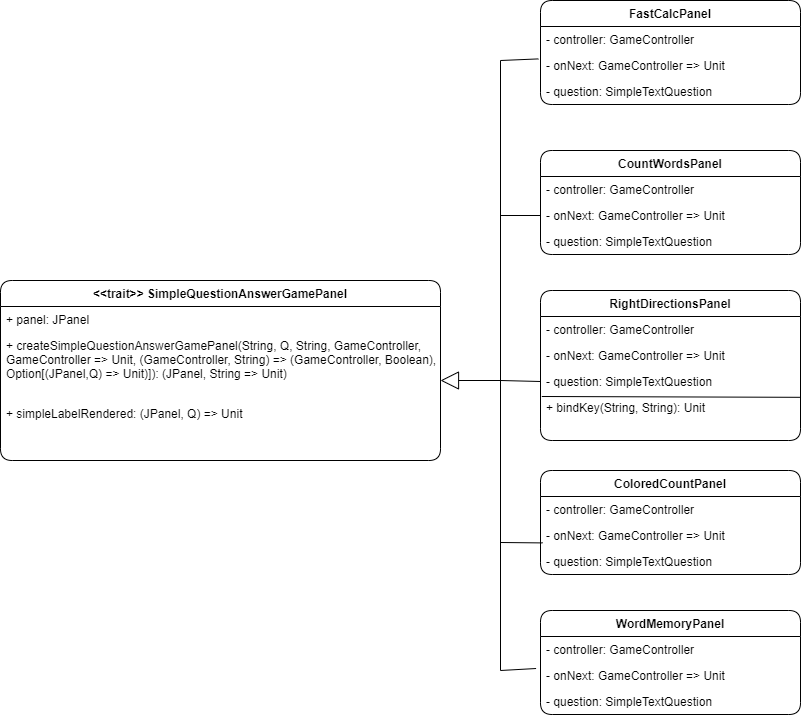

The diagram above was exported from draw.io. Its source (the exported page's mxGraphModel, read from the mxfile embedded in the PNG):
<mxGraphModel dx="1050" dy="621" grid="1" gridSize="10" guides="1" tooltips="1" connect="1" arrows="1" fold="1" page="1" pageScale="1" pageWidth="827" pageHeight="1169" math="0" shadow="0">
  <root>
    <mxCell id="WIyWlLk6GJQsqaUBKTNV-0" />
    <mxCell id="WIyWlLk6GJQsqaUBKTNV-1" parent="WIyWlLk6GJQsqaUBKTNV-0" />
    <mxCell id="kZ0YJ4qQBxBl_4KHooJZ-0" value="&lt;&lt;trait&gt;&gt; SimpleQuestionAnswerGamePanel" style="swimlane;fontStyle=1;align=center;verticalAlign=top;childLayout=stackLayout;horizontal=1;startSize=26;horizontalStack=0;resizeParent=1;resizeLast=0;collapsible=1;marginBottom=0;rounded=1;shadow=0;strokeWidth=1;" vertex="1" parent="WIyWlLk6GJQsqaUBKTNV-1">
      <mxGeometry x="20" y="340" width="440" height="180" as="geometry">
        <mxRectangle x="230" y="140" width="160" height="26" as="alternateBounds" />
      </mxGeometry>
    </mxCell>
    <mxCell id="kZ0YJ4qQBxBl_4KHooJZ-1" value="+ panel: JPanel " style="text;align=left;verticalAlign=top;spacingLeft=4;spacingRight=4;overflow=hidden;rotatable=0;points=[[0,0.5],[1,0.5]];portConstraint=eastwest;rounded=0;shadow=0;html=0;" vertex="1" parent="kZ0YJ4qQBxBl_4KHooJZ-0">
      <mxGeometry y="26" width="440" height="26" as="geometry" />
    </mxCell>
    <mxCell id="kZ0YJ4qQBxBl_4KHooJZ-2" value="+ createSimpleQuestionAnswerGamePanel(String, Q, String, GameController, &#10;GameController =&gt; Unit, (GameController, String) =&gt; (GameController, Boolean), &#10;Option[(JPanel,Q) =&gt; Unit)]): (JPanel, String =&gt; Unit)" style="text;align=left;verticalAlign=top;spacingLeft=4;spacingRight=4;overflow=hidden;rotatable=0;points=[[0,0.5],[1,0.5]];portConstraint=eastwest;rounded=0;shadow=0;html=0;" vertex="1" parent="kZ0YJ4qQBxBl_4KHooJZ-0">
      <mxGeometry y="52" width="440" height="68" as="geometry" />
    </mxCell>
    <mxCell id="kZ0YJ4qQBxBl_4KHooJZ-3" value="+ simpleLabelRendered: (JPanel, Q) =&gt; Unit" style="text;align=left;verticalAlign=top;spacingLeft=4;spacingRight=4;overflow=hidden;rotatable=0;points=[[0,0.5],[1,0.5]];portConstraint=eastwest;rounded=0;shadow=0;html=0;" vertex="1" parent="kZ0YJ4qQBxBl_4KHooJZ-0">
      <mxGeometry y="120" width="440" height="26" as="geometry" />
    </mxCell>
    <mxCell id="kZ0YJ4qQBxBl_4KHooJZ-4" value="FastCalcPanel" style="swimlane;fontStyle=1;align=center;verticalAlign=top;childLayout=stackLayout;horizontal=1;startSize=26;horizontalStack=0;resizeParent=1;resizeLast=0;collapsible=1;marginBottom=0;rounded=1;shadow=0;strokeWidth=1;" vertex="1" parent="WIyWlLk6GJQsqaUBKTNV-1">
      <mxGeometry x="560" y="60" width="260" height="104" as="geometry">
        <mxRectangle x="230" y="140" width="160" height="26" as="alternateBounds" />
      </mxGeometry>
    </mxCell>
    <mxCell id="kZ0YJ4qQBxBl_4KHooJZ-5" value="- controller: GameController" style="text;align=left;verticalAlign=top;spacingLeft=4;spacingRight=4;overflow=hidden;rotatable=0;points=[[0,0.5],[1,0.5]];portConstraint=eastwest;rounded=0;shadow=0;html=0;" vertex="1" parent="kZ0YJ4qQBxBl_4KHooJZ-4">
      <mxGeometry y="26" width="260" height="26" as="geometry" />
    </mxCell>
    <mxCell id="kZ0YJ4qQBxBl_4KHooJZ-6" value="- onNext: GameController =&gt; Unit" style="text;align=left;verticalAlign=top;spacingLeft=4;spacingRight=4;overflow=hidden;rotatable=0;points=[[0,0.5],[1,0.5]];portConstraint=eastwest;rounded=0;shadow=0;html=0;" vertex="1" parent="kZ0YJ4qQBxBl_4KHooJZ-4">
      <mxGeometry y="52" width="260" height="26" as="geometry" />
    </mxCell>
    <mxCell id="kZ0YJ4qQBxBl_4KHooJZ-7" value="- question: SimpleTextQuestion" style="text;align=left;verticalAlign=top;spacingLeft=4;spacingRight=4;overflow=hidden;rotatable=0;points=[[0,0.5],[1,0.5]];portConstraint=eastwest;rounded=0;shadow=0;html=0;" vertex="1" parent="kZ0YJ4qQBxBl_4KHooJZ-4">
      <mxGeometry y="78" width="260" height="26" as="geometry" />
    </mxCell>
    <mxCell id="kZ0YJ4qQBxBl_4KHooJZ-8" value="CountWordsPanel" style="swimlane;fontStyle=1;align=center;verticalAlign=top;childLayout=stackLayout;horizontal=1;startSize=26;horizontalStack=0;resizeParent=1;resizeLast=0;collapsible=1;marginBottom=0;rounded=1;shadow=0;strokeWidth=1;" vertex="1" parent="WIyWlLk6GJQsqaUBKTNV-1">
      <mxGeometry x="560" y="210" width="260" height="104" as="geometry">
        <mxRectangle x="230" y="140" width="160" height="26" as="alternateBounds" />
      </mxGeometry>
    </mxCell>
    <mxCell id="kZ0YJ4qQBxBl_4KHooJZ-9" value="- controller: GameController" style="text;align=left;verticalAlign=top;spacingLeft=4;spacingRight=4;overflow=hidden;rotatable=0;points=[[0,0.5],[1,0.5]];portConstraint=eastwest;rounded=0;shadow=0;html=0;" vertex="1" parent="kZ0YJ4qQBxBl_4KHooJZ-8">
      <mxGeometry y="26" width="260" height="26" as="geometry" />
    </mxCell>
    <mxCell id="kZ0YJ4qQBxBl_4KHooJZ-10" value="- onNext: GameController =&gt; Unit" style="text;align=left;verticalAlign=top;spacingLeft=4;spacingRight=4;overflow=hidden;rotatable=0;points=[[0,0.5],[1,0.5]];portConstraint=eastwest;rounded=0;shadow=0;html=0;" vertex="1" parent="kZ0YJ4qQBxBl_4KHooJZ-8">
      <mxGeometry y="52" width="260" height="26" as="geometry" />
    </mxCell>
    <mxCell id="kZ0YJ4qQBxBl_4KHooJZ-11" value="- question: SimpleTextQuestion" style="text;align=left;verticalAlign=top;spacingLeft=4;spacingRight=4;overflow=hidden;rotatable=0;points=[[0,0.5],[1,0.5]];portConstraint=eastwest;rounded=0;shadow=0;html=0;" vertex="1" parent="kZ0YJ4qQBxBl_4KHooJZ-8">
      <mxGeometry y="78" width="260" height="26" as="geometry" />
    </mxCell>
    <mxCell id="kZ0YJ4qQBxBl_4KHooJZ-12" value="RightDirectionsPanel" style="swimlane;fontStyle=1;align=center;verticalAlign=top;childLayout=stackLayout;horizontal=1;startSize=26;horizontalStack=0;resizeParent=1;resizeLast=0;collapsible=1;marginBottom=0;rounded=1;shadow=0;strokeWidth=1;" vertex="1" parent="WIyWlLk6GJQsqaUBKTNV-1">
      <mxGeometry x="560" y="350" width="260" height="150" as="geometry">
        <mxRectangle x="230" y="140" width="160" height="26" as="alternateBounds" />
      </mxGeometry>
    </mxCell>
    <mxCell id="kZ0YJ4qQBxBl_4KHooJZ-13" value="- controller: GameController" style="text;align=left;verticalAlign=top;spacingLeft=4;spacingRight=4;overflow=hidden;rotatable=0;points=[[0,0.5],[1,0.5]];portConstraint=eastwest;rounded=0;shadow=0;html=0;" vertex="1" parent="kZ0YJ4qQBxBl_4KHooJZ-12">
      <mxGeometry y="26" width="260" height="26" as="geometry" />
    </mxCell>
    <mxCell id="kZ0YJ4qQBxBl_4KHooJZ-14" value="- onNext: GameController =&gt; Unit" style="text;align=left;verticalAlign=top;spacingLeft=4;spacingRight=4;overflow=hidden;rotatable=0;points=[[0,0.5],[1,0.5]];portConstraint=eastwest;rounded=0;shadow=0;html=0;" vertex="1" parent="kZ0YJ4qQBxBl_4KHooJZ-12">
      <mxGeometry y="52" width="260" height="26" as="geometry" />
    </mxCell>
    <mxCell id="kZ0YJ4qQBxBl_4KHooJZ-15" value="- question: SimpleTextQuestion" style="text;align=left;verticalAlign=top;spacingLeft=4;spacingRight=4;overflow=hidden;rotatable=0;points=[[0,0.5],[1,0.5]];portConstraint=eastwest;rounded=0;shadow=0;html=0;" vertex="1" parent="kZ0YJ4qQBxBl_4KHooJZ-12">
      <mxGeometry y="78" width="260" height="26" as="geometry" />
    </mxCell>
    <mxCell id="kZ0YJ4qQBxBl_4KHooJZ-24" value="+ bindKey(String, String): Unit" style="text;align=left;verticalAlign=top;spacingLeft=4;spacingRight=4;overflow=hidden;rotatable=0;points=[[0,0.5],[1,0.5]];portConstraint=eastwest;rounded=0;shadow=0;html=0;" vertex="1" parent="kZ0YJ4qQBxBl_4KHooJZ-12">
      <mxGeometry y="104" width="260" height="26" as="geometry" />
    </mxCell>
    <mxCell id="kZ0YJ4qQBxBl_4KHooJZ-25" value="" style="endArrow=none;html=1;rounded=0;entryX=0.005;entryY=0.077;entryDx=0;entryDy=0;entryPerimeter=0;exitX=0.998;exitY=0.108;exitDx=0;exitDy=0;exitPerimeter=0;" edge="1" parent="kZ0YJ4qQBxBl_4KHooJZ-12" source="kZ0YJ4qQBxBl_4KHooJZ-24" target="kZ0YJ4qQBxBl_4KHooJZ-24">
      <mxGeometry width="50" height="50" relative="1" as="geometry">
        <mxPoint x="260" y="110" as="sourcePoint" />
        <mxPoint x="-170" y="30" as="targetPoint" />
      </mxGeometry>
    </mxCell>
    <mxCell id="kZ0YJ4qQBxBl_4KHooJZ-16" value="ColoredCountPanel" style="swimlane;fontStyle=1;align=center;verticalAlign=top;childLayout=stackLayout;horizontal=1;startSize=26;horizontalStack=0;resizeParent=1;resizeLast=0;collapsible=1;marginBottom=0;rounded=1;shadow=0;strokeWidth=1;" vertex="1" parent="WIyWlLk6GJQsqaUBKTNV-1">
      <mxGeometry x="560" y="530" width="260" height="104" as="geometry">
        <mxRectangle x="230" y="140" width="160" height="26" as="alternateBounds" />
      </mxGeometry>
    </mxCell>
    <mxCell id="kZ0YJ4qQBxBl_4KHooJZ-17" value="- controller: GameController" style="text;align=left;verticalAlign=top;spacingLeft=4;spacingRight=4;overflow=hidden;rotatable=0;points=[[0,0.5],[1,0.5]];portConstraint=eastwest;rounded=0;shadow=0;html=0;" vertex="1" parent="kZ0YJ4qQBxBl_4KHooJZ-16">
      <mxGeometry y="26" width="260" height="26" as="geometry" />
    </mxCell>
    <mxCell id="kZ0YJ4qQBxBl_4KHooJZ-18" value="- onNext: GameController =&gt; Unit" style="text;align=left;verticalAlign=top;spacingLeft=4;spacingRight=4;overflow=hidden;rotatable=0;points=[[0,0.5],[1,0.5]];portConstraint=eastwest;rounded=0;shadow=0;html=0;" vertex="1" parent="kZ0YJ4qQBxBl_4KHooJZ-16">
      <mxGeometry y="52" width="260" height="26" as="geometry" />
    </mxCell>
    <mxCell id="kZ0YJ4qQBxBl_4KHooJZ-19" value="- question: SimpleTextQuestion" style="text;align=left;verticalAlign=top;spacingLeft=4;spacingRight=4;overflow=hidden;rotatable=0;points=[[0,0.5],[1,0.5]];portConstraint=eastwest;rounded=0;shadow=0;html=0;" vertex="1" parent="kZ0YJ4qQBxBl_4KHooJZ-16">
      <mxGeometry y="78" width="260" height="26" as="geometry" />
    </mxCell>
    <mxCell id="kZ0YJ4qQBxBl_4KHooJZ-20" value="WordMemoryPanel" style="swimlane;fontStyle=1;align=center;verticalAlign=top;childLayout=stackLayout;horizontal=1;startSize=26;horizontalStack=0;resizeParent=1;resizeLast=0;collapsible=1;marginBottom=0;rounded=1;shadow=0;strokeWidth=1;" vertex="1" parent="WIyWlLk6GJQsqaUBKTNV-1">
      <mxGeometry x="560" y="670" width="260" height="104" as="geometry">
        <mxRectangle x="230" y="140" width="160" height="26" as="alternateBounds" />
      </mxGeometry>
    </mxCell>
    <mxCell id="kZ0YJ4qQBxBl_4KHooJZ-21" value="- controller: GameController" style="text;align=left;verticalAlign=top;spacingLeft=4;spacingRight=4;overflow=hidden;rotatable=0;points=[[0,0.5],[1,0.5]];portConstraint=eastwest;rounded=0;shadow=0;html=0;" vertex="1" parent="kZ0YJ4qQBxBl_4KHooJZ-20">
      <mxGeometry y="26" width="260" height="26" as="geometry" />
    </mxCell>
    <mxCell id="kZ0YJ4qQBxBl_4KHooJZ-22" value="- onNext: GameController =&gt; Unit" style="text;align=left;verticalAlign=top;spacingLeft=4;spacingRight=4;overflow=hidden;rotatable=0;points=[[0,0.5],[1,0.5]];portConstraint=eastwest;rounded=0;shadow=0;html=0;" vertex="1" parent="kZ0YJ4qQBxBl_4KHooJZ-20">
      <mxGeometry y="52" width="260" height="26" as="geometry" />
    </mxCell>
    <mxCell id="kZ0YJ4qQBxBl_4KHooJZ-23" value="- question: SimpleTextQuestion" style="text;align=left;verticalAlign=top;spacingLeft=4;spacingRight=4;overflow=hidden;rotatable=0;points=[[0,0.5],[1,0.5]];portConstraint=eastwest;rounded=0;shadow=0;html=0;" vertex="1" parent="kZ0YJ4qQBxBl_4KHooJZ-20">
      <mxGeometry y="78" width="260" height="26" as="geometry" />
    </mxCell>
    <mxCell id="kZ0YJ4qQBxBl_4KHooJZ-26" value="" style="endArrow=block;endSize=16;endFill=0;html=1;rounded=0;" edge="1" parent="WIyWlLk6GJQsqaUBKTNV-1">
      <mxGeometry width="160" relative="1" as="geometry">
        <mxPoint x="520" y="440" as="sourcePoint" />
        <mxPoint x="460" y="440" as="targetPoint" />
      </mxGeometry>
    </mxCell>
    <mxCell id="kZ0YJ4qQBxBl_4KHooJZ-27" value="" style="endArrow=none;html=1;rounded=0;" edge="1" parent="WIyWlLk6GJQsqaUBKTNV-1">
      <mxGeometry width="50" height="50" relative="1" as="geometry">
        <mxPoint x="520" y="730" as="sourcePoint" />
        <mxPoint x="520" y="120" as="targetPoint" />
      </mxGeometry>
    </mxCell>
    <mxCell id="kZ0YJ4qQBxBl_4KHooJZ-28" value="" style="endArrow=none;html=1;rounded=0;exitX=-0.008;exitY=0.246;exitDx=0;exitDy=0;exitPerimeter=0;" edge="1" parent="WIyWlLk6GJQsqaUBKTNV-1" source="kZ0YJ4qQBxBl_4KHooJZ-6">
      <mxGeometry width="50" height="50" relative="1" as="geometry">
        <mxPoint x="340" y="230" as="sourcePoint" />
        <mxPoint x="520" y="120" as="targetPoint" />
      </mxGeometry>
    </mxCell>
    <mxCell id="kZ0YJ4qQBxBl_4KHooJZ-29" value="" style="endArrow=none;html=1;rounded=0;exitX=0;exitY=0.5;exitDx=0;exitDy=0;" edge="1" parent="WIyWlLk6GJQsqaUBKTNV-1" source="kZ0YJ4qQBxBl_4KHooJZ-10">
      <mxGeometry width="50" height="50" relative="1" as="geometry">
        <mxPoint x="567.9200000000001" y="128.39599999999996" as="sourcePoint" />
        <mxPoint x="520" y="275" as="targetPoint" />
      </mxGeometry>
    </mxCell>
    <mxCell id="kZ0YJ4qQBxBl_4KHooJZ-30" value="" style="endArrow=none;html=1;rounded=0;exitX=0;exitY=0.5;exitDx=0;exitDy=0;" edge="1" parent="WIyWlLk6GJQsqaUBKTNV-1" source="kZ0YJ4qQBxBl_4KHooJZ-15">
      <mxGeometry width="50" height="50" relative="1" as="geometry">
        <mxPoint x="577.9200000000001" y="138.39599999999996" as="sourcePoint" />
        <mxPoint x="520" y="440" as="targetPoint" />
      </mxGeometry>
    </mxCell>
    <mxCell id="kZ0YJ4qQBxBl_4KHooJZ-31" value="" style="endArrow=none;html=1;rounded=0;exitX=0.008;exitY=0.785;exitDx=0;exitDy=0;exitPerimeter=0;" edge="1" parent="WIyWlLk6GJQsqaUBKTNV-1" source="kZ0YJ4qQBxBl_4KHooJZ-18">
      <mxGeometry width="50" height="50" relative="1" as="geometry">
        <mxPoint x="587.9200000000001" y="148.39599999999996" as="sourcePoint" />
        <mxPoint x="520" y="602" as="targetPoint" />
      </mxGeometry>
    </mxCell>
    <mxCell id="kZ0YJ4qQBxBl_4KHooJZ-32" value="" style="endArrow=none;html=1;rounded=0;exitX=-0.017;exitY=0.231;exitDx=0;exitDy=0;exitPerimeter=0;" edge="1" parent="WIyWlLk6GJQsqaUBKTNV-1" source="kZ0YJ4qQBxBl_4KHooJZ-22">
      <mxGeometry width="50" height="50" relative="1" as="geometry">
        <mxPoint x="597.9200000000001" y="158.39599999999996" as="sourcePoint" />
        <mxPoint x="520" y="730" as="targetPoint" />
      </mxGeometry>
    </mxCell>
  </root>
</mxGraphModel>